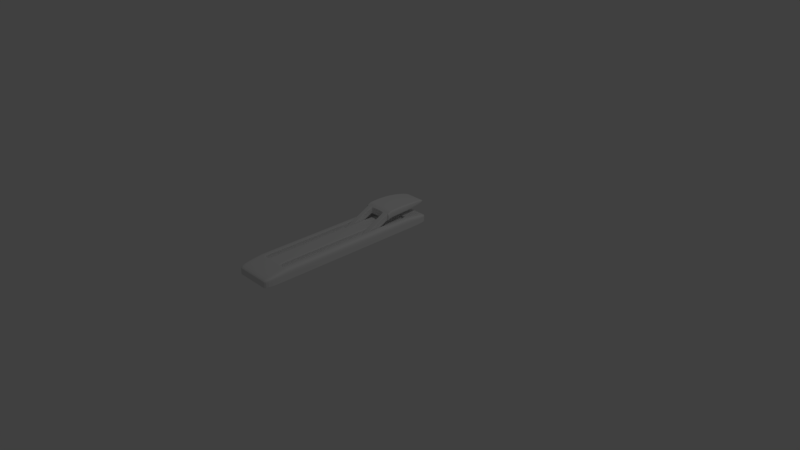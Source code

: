 # Source: ovisalpa.blend  (saved by Blender 2.79.0; exported with 4.5.12 LTS)
import bpy
from mathutils import Matrix  # noqa: F401  (used for matrix-valued properties, if any)

bpy.ops.wm.read_factory_settings(use_empty=True)
scene = bpy.context.scene
scene.name = 'Scene'

# ---- collections
col_collection_1 = bpy.data.collections.new('Collection 1'); scene.collection.children.link(col_collection_1)

# ---- materials (node trees are filled in below, after node groups)
mat_material = bpy.data.materials.new('Material')
mat_material.alpha_threshold = 0.0
mat_material.use_transparent_shadow = False
mat_material.roughness = 0.5
mat_material.line_color = (0.0, 0.0, 0.0, 1.0)

# ---- material node trees

# ---- world
world_world = bpy.data.worlds.new('World'); scene.world = world_world
world_world.color = (0.05088, 0.05088, 0.05088)
world_world.use_sun_shadow = False
world_world.sun_shadow_jitter_overblur = 0.0
world_world.cycles.sampling_method = 'MANUAL'

# ---- cameras
cam_camera = bpy.data.cameras.new('Camera')
cam_camera.clip_end = 100.0
cam_camera.lens = 35.0
cam_camera.sensor_width = 32.0
cam_camera.sensor_height = 18.0
cam_camera.ortho_scale = 7.314
cam_camera.dof.focus_distance = 0.0
cam_camera.dof.aperture_fstop = 128.0

# ---- lights
light_lamp = bpy.data.lights.new('Lamp', 'POINT')
light_lamp.transmission_factor = 0.0
light_lamp.cutoff_distance = 30.0
light_lamp.energy = 100.0
light_lamp.shadow_buffer_clip_start = 1.001
light_lamp.shadow_soft_size = 0.1
light_lamp.shadow_maximum_resolution = 0.006
light_lamp.use_absolute_resolution = True

# ---- meshes
me_cube_001 = bpy.data.meshes.new('Cube.001')
me_cube_001.from_pydata([(-0.1818, -0.05859, -1.0), (-0.1818, -0.05859, -0.8941), (-0.09834, 0.7606, -0.9671), (-0.09834, 0.7606, -0.927), (0.3098, -0.05859, -1.0), (0.3098, -0.05859, -0.8941), (0.2268, 0.7606, -0.9671), (0.2268, 0.7606, -0.927), (-0.08722, 0.7606, -0.9671), (-0.08722, 0.7606, -0.927), (-0.1512, -0.05859, -1.0), (-0.1512, -0.05859, -0.8941), (0.214, 0.7606, -0.927), (0.2794, -0.05859, -1.0), (0.214, 0.7606, -0.9671), (0.2794, -0.05859, -0.8941), (-0.1818, 0.408, -0.9704), (-0.1818, 0.408, -0.8575), (0.3098, 0.408, -0.9704), (0.3098, 0.408, -0.8575), (-0.1512, 0.408, -0.8575), (-0.1535, 0.4053, -0.9634), (0.2794, 0.408, -0.8575), (0.2771, 0.4106, -0.9643), (-0.1818, 0.01293, -0.9704), (0.3098, 0.01293, -0.8575), (-0.1512, 0.01293, -0.8575), (-0.1488, 0.01041, -0.9766), (0.2794, 0.01293, -0.8575), (0.2817, 0.01571, -0.9775), (-0.1818, 0.01293, -0.8575), (0.3098, 0.01293, -0.9704), (0.1509, 0.7606, -0.9671), (0.1892, -0.05859, -0.8941), (0.1509, 0.7606, -0.927), (0.1892, -0.05859, -1.0), (0.1869, 0.4095, -0.9359), (0.1892, 0.408, -0.8575), (0.1916, 0.0146, -0.9491), (0.1892, 0.01293, -0.8575), (-0.03125, 0.7606, -0.9671), (-0.07115, -0.05859, -0.8941), (-0.07347, 0.4063, -0.9354), (-0.06881, 0.01139, -0.9486), (-0.03125, 0.7606, -0.927), (-0.07115, -0.05859, -1.0), (-0.07115, 0.408, -0.8575), (-0.07115, 0.01293, -0.8575), (-0.07115, -0.6283, -1.162), (-0.1512, -0.6283, -1.162), (-0.1512, -0.6283, -1.268), (0.1892, -0.6283, -1.268), (0.2794, -0.6283, -1.268), (0.2794, -0.6283, -1.162), (0.1892, -0.6283, -1.162), (-0.07115, -0.6283, -1.268), (-0.07115, -0.6283, -1.268), (-0.1512, -0.6283, -1.268), (-0.1512, -0.6283, -1.162), (-0.07115, -0.6283, -1.162), (-0.03125, 0.7606, -0.9671), (-0.07115, -0.05859, -0.8941), (-0.07347, 0.4063, -0.9513), (-0.06881, 0.01139, -0.9645), (-0.03125, 0.7606, -0.927), (-0.07115, -0.05859, -1.0), (-0.07115, 0.408, -0.8575), (-0.07115, 0.01293, -0.8575), (-0.07115, -0.6283, -1.162), (-0.07115, -0.6283, -1.268), (-0.07115, -0.6283, -1.162), (-0.07115, -0.6283, -1.268), (0.1509, 0.7606, -0.927), (0.1892, -0.05859, -1.0), (0.1892, 0.408, -0.8575), (0.1892, 0.01293, -0.8575), (0.1509, 0.7606, -0.9671), (0.1892, -0.05859, -0.8941), (0.1869, 0.4095, -0.9519), (0.1916, 0.0146, -0.9651), (0.1892, -0.6283, -1.268), (0.1892, -0.6283, -1.162), (-0.08722, 0.7606, -0.9671), (-0.1512, -0.05859, -0.8941), (-0.1535, 0.4053, -0.9512), (-0.1488, 0.01041, -0.9643), (-0.1512, -0.6283, -1.162), (-0.1512, -0.6283, -1.268), (-0.08722, 0.7606, -0.927), (-0.1512, -0.05859, -1.0), (-0.1512, 0.408, -0.8575), (-0.1512, 0.01293, -0.8575), (-0.1512, -0.6283, -1.268), (-0.1512, -0.6283, -1.162), (0.214, 0.7606, -0.927), (0.2794, -0.05859, -1.0), (0.2794, 0.408, -0.8575), (0.2794, 0.01293, -0.8575), (0.2794, -0.6283, -1.268), (0.214, 0.7606, -0.9671), (0.2794, -0.05859, -0.8941), (0.2771, 0.4106, -0.952), (0.2817, 0.01571, -0.9652), (0.2794, -0.6283, -1.162), (-0.1818, -0.02283, -0.9852), (0.3098, -0.02283, -0.8758), (-0.1512, -0.02283, -0.8758), (-0.15, -0.02409, -0.9883), (0.2794, -0.02283, -0.8758), (0.2806, -0.02144, -0.9887), (-0.1818, -0.02283, -0.8758), (0.3098, -0.02283, -0.9852), (0.1904, -0.022, -0.9887), (0.1892, -0.02283, -0.8758), (-0.06998, -0.0236, -0.9884), (-0.07115, -0.02283, -0.8758), (-0.06998, -0.0236, -0.9884), (-0.07115, -0.02283, -0.8758), (0.1892, -0.02283, -0.8758), (0.1904, -0.022, -0.9887), (-0.15, -0.02409, -0.9883), (-0.1512, -0.02283, -0.8758), (0.2794, -0.02283, -0.8758), (0.2806, -0.02144, -0.9887), (-0.1818, -0.05859, -1.0), (0.3098, -0.05859, -0.8941), (-0.1512, -0.05859, -0.8941), (-0.1512, -0.05859, -1.0), (0.2794, -0.05859, -0.8941), (0.2794, -0.05859, -1.0), (0.1892, -0.05859, -1.0), (0.1892, -0.05859, -0.8941), (-0.07115, -0.05859, -1.0), (-0.07115, -0.05859, -0.8941), (-0.07115, -0.05859, -1.0), (-0.07115, -0.05859, -0.8941), (0.1892, -0.05859, -0.8941), (0.1892, -0.05859, -1.0), (-0.1512, -0.05859, -1.0), (-0.1512, -0.05859, -0.8941), (0.2794, -0.05859, -0.8941), (0.2794, -0.05859, -1.0), (-0.1818, -0.05859, -0.8941), (0.3098, -0.05859, -1.0), (-0.1512, -0.09101, -1.015), (-0.07115, -0.09101, -0.9093), (-0.07115, -0.09101, -1.015), (-0.1512, -0.09101, -0.9093), (-0.07115, -0.09101, -1.015), (-0.07115, -0.09101, -0.9093), (-0.1512, -0.09101, -1.015), (-0.1512, -0.09101, -0.9093), (0.2794, -0.1053, -1.022), (0.1892, -0.1053, -1.022), (0.1892, -0.1053, -0.9161), (0.2794, -0.1053, -0.9161), (0.1892, -0.1053, -0.9161), (0.1892, -0.1053, -1.022), (0.2794, -0.1053, -0.9161), (0.2794, -0.1053, -1.022)], [], [(16, 17, 3, 2), (14, 12, 7, 6), (143, 125, 5, 4), (10, 11, 1, 0), (129, 143, 4, 13), (126, 142, 1, 11), (139, 126, 11, 83), (124, 127, 10, 0), (154, 153, 51, 54), (2, 3, 9, 8), (4, 5, 15, 13), (125, 128, 15, 5), (141, 129, 13, 95), (99, 94, 12, 14), (99, 14, 23, 101), (7, 12, 22, 19), (2, 8, 21, 16), (88, 9, 20, 90), (9, 3, 17, 20), (14, 6, 18, 23), (6, 7, 19, 18), (24, 30, 17, 16), (104, 110, 30, 24), (101, 23, 29, 102), (19, 22, 28, 25), (16, 21, 27, 24), (90, 20, 26, 91), (20, 17, 30, 26), (23, 18, 31, 29), (18, 19, 25, 31), (74, 37, 39, 75), (42, 36, 38, 43), (72, 34, 37, 74), (40, 32, 36, 42), (40, 44, 34, 32), (132, 130, 35, 45), (159, 152, 52, 98), (136, 131, 33, 77), (134, 132, 45, 65), (60, 64, 44, 40), (60, 40, 42, 62), (62, 42, 43, 63), (37, 46, 47, 39), (34, 44, 46, 37), (35, 33, 41, 45), (131, 133, 41, 33), (92, 86, 49, 50), (80, 81, 54, 51), (156, 154, 54, 81), (71, 56, 55, 69), (93, 58, 49, 86), (56, 59, 48, 55), (152, 155, 53, 52), (58, 57, 50, 49), (147, 144, 57, 58), (146, 145, 59, 56), (151, 147, 58, 93), (148, 146, 56, 71), (150, 148, 71, 87), (145, 149, 70, 59), (59, 70, 68, 48), (87, 71, 69, 92), (55, 48, 68, 69), (84, 62, 63, 85), (82, 60, 62, 84), (82, 88, 64, 60), (138, 134, 65, 89), (46, 66, 67, 47), (44, 64, 66, 46), (133, 135, 61, 41), (158, 156, 81, 103), (98, 103, 81, 80), (140, 136, 77, 100), (153, 157, 80, 51), (94, 72, 74, 96), (96, 74, 75, 97), (36, 78, 79, 38), (32, 76, 78, 36), (32, 34, 72, 76), (130, 137, 73, 35), (127, 138, 89, 10), (8, 9, 88, 82), (8, 82, 84, 21), (21, 84, 85, 27), (57, 87, 92, 50), (144, 150, 87, 57), (149, 151, 93, 70), (70, 93, 86, 68), (69, 68, 86, 92), (66, 90, 91, 67), (64, 88, 90, 66), (135, 139, 83, 61), (22, 96, 97, 28), (12, 94, 96, 22), (128, 140, 100, 15), (52, 53, 103, 98), (155, 158, 103, 53), (157, 159, 98, 80), (78, 101, 102, 79), (76, 99, 101, 78), (76, 72, 94, 99), (137, 141, 95, 73), (79, 102, 123, 119), (28, 97, 122, 108), (67, 91, 121, 117), (27, 85, 120, 107), (38, 79, 119, 112), (97, 75, 118, 122), (47, 67, 117, 115), (85, 63, 116, 120), (39, 47, 115, 113), (63, 43, 114, 116), (75, 39, 113, 118), (43, 38, 112, 114), (124, 142, 110, 104), (102, 29, 109, 123), (25, 28, 108, 105), (24, 27, 107, 104), (91, 26, 106, 121), (26, 30, 110, 106), (29, 31, 111, 109), (31, 25, 105, 111), (0, 1, 142, 124), (119, 123, 141, 137), (108, 122, 140, 128), (117, 121, 139, 135), (107, 120, 138, 127), (112, 119, 137, 130), (122, 118, 136, 140), (115, 117, 135, 133), (120, 116, 134, 138), (113, 115, 133, 131), (116, 114, 132, 134), (118, 113, 131, 136), (114, 112, 130, 132), (123, 109, 129, 141), (105, 108, 128, 125), (104, 107, 127, 124), (121, 106, 126, 139), (106, 110, 142, 126), (109, 111, 143, 129), (111, 105, 125, 143), (61, 83, 151, 149), (10, 89, 150, 144), (41, 61, 149, 145), (89, 65, 148, 150), (65, 45, 146, 148), (83, 11, 147, 151), (45, 41, 145, 146), (11, 10, 144, 147), (73, 95, 159, 157), (15, 100, 158, 155), (35, 73, 157, 153), (100, 77, 156, 158), (13, 15, 155, 152), (77, 33, 154, 156), (95, 13, 152, 159), (33, 35, 153, 154)])
me_cube_001.use_remesh_preserve_volume = False
me_cube_001.use_remesh_preserve_attributes = False
me_cube_001.use_mirror_vertex_groups = False
me_cube_001.update()
me_cube = bpy.data.meshes.new('Cube')
me_cube.from_pydata([(0.3123, 1.263, -0.1427), (0.3123, -1.368, -0.1427), (-0.2478, -1.368, -0.1427), (-0.2478, 1.263, -0.1427), (0.3123, 1.263, -0.03813), (0.3123, -1.368, -0.03813), (-0.2478, -1.368, -0.03813), (-0.2478, 1.263, -0.03813), (0.3123, -1.042, -0.1427), (-0.2478, -1.042, -0.1427), (0.3123, -1.042, 0.004955), (-0.2478, -1.042, 0.004955), (-0.2478, 0.9369, -0.1427), (-0.2478, 0.9369, 0.004955), (0.3123, 0.9369, -0.1427), (0.3123, 0.9369, 0.004955), (0.3123, 1.263, -0.07801), (0.3123, -1.368, -0.07801), (-0.2478, -1.368, -0.07801), (-0.2478, 1.263, -0.07801), (-0.2478, -1.042, -0.07801), (0.3123, -1.042, -0.07801), (0.3123, 0.9369, -0.07801), (-0.2478, 0.9369, -0.07801), (-0.2478, -1.042, -0.1427), (0.3123, -1.042, -0.1427), (0.3123, 0.9369, -0.1427), (-0.2478, 0.9369, -0.1427), (0.3123, 1.263, -0.1427), (0.3123, -1.368, -0.1427), (-0.2478, -1.368, -0.1427), (-0.2478, 1.263, -0.1427), (-0.151, 1.263, -0.1427), (-0.151, -1.368, -0.1427), (-0.151, 1.263, -0.03813), (-0.151, -1.368, -0.03813), (-0.151, -1.042, 0.004955), (-0.151, -1.042, -0.1427), (-0.151, 0.9369, -0.1427), (-0.151, 0.9369, 0.004955), (-0.151, 1.263, -0.07801), (-0.151, -1.368, -0.07801), (-0.151, -1.368, -0.1427), (-0.151, 1.263, -0.1427), (-0.06936, -1.042, 0.004955), (-0.06936, 0.9369, 0.004955), (-0.09251, 1.263, -0.1427), (-0.09252, -1.368, -0.1427), (-0.09251, 1.263, -0.03813), (-0.09252, -1.368, -0.03813), (-0.09252, -1.042, -0.1427), (-0.09251, 0.9369, -0.1427), (-0.09251, 1.263, -0.07801), (-0.09252, -1.368, -0.07801), (-0.09252, -1.368, -0.1427), (-0.09251, 1.263, -0.1427), (0.2324, -1.042, 0.004955), (0.2324, 0.9369, 0.004955), (0.2324, 1.263, -0.1427), (0.2324, -1.368, -0.1427), (0.2324, 1.263, -0.03813), (0.2324, -1.368, -0.03813), (0.2324, -1.042, -0.1427), (0.2324, 0.9369, -0.1427), (0.2324, 1.263, -0.07801), (0.2324, -1.368, -0.07801), (0.2324, -1.368, -0.1427), (0.2324, 1.263, -0.1427), (0.1696, 1.263, -0.1427), (0.1696, -1.368, -0.1427), (0.1696, 1.263, -0.03813), (0.1696, -1.368, -0.03813), (0.1696, -1.042, -0.1427), (0.1696, 0.9369, -0.1427), (0.1696, 1.263, -0.07801), (0.1696, -1.368, -0.07801), (0.1696, -1.368, -0.1427), (0.1696, 1.263, -0.1427), (0.1456, -1.042, 0.004955), (0.1456, 0.9369, 0.004955), (-0.151, 0.9369, 0.004955), (-0.151, -1.042, 0.004955), (-0.06955, -1.042, 0.004955), (-0.06955, 0.9369, 0.004955), (0.1457, -1.042, 0.004955), (0.2324, -1.042, 0.004955), (0.1457, 0.9369, 0.004955), (0.2324, 0.9369, 0.004955), (-0.151, 0.9369, -0.08306), (-0.151, -1.042, -0.08306), (-0.06955, -1.042, -0.08306), (-0.06955, 0.9369, -0.08306), (0.1457, -1.042, -0.08306), (0.2324, -1.042, -0.08306), (0.1457, 0.9369, -0.08306), (0.2324, 0.9369, -0.08306), (0.3123, 0.9369, -0.1427), (0.3123, 0.9369, 0.004955), (-0.2478, 0.9369, -0.1427), (-0.2478, 0.9369, 0.004955), (-0.2478, 0.9369, -0.07801), (0.3123, 0.9369, -0.07801), (0.3123, 0.9369, -0.1427), (-0.2478, 0.9369, -0.1427), (-0.151, 0.9369, -0.1427), (-0.151, 0.9369, 0.004955), (-0.06936, 0.9369, 0.004955), (-0.09251, 0.9369, -0.1427), (0.2324, 0.9369, -0.1427), (0.2324, 0.9369, 0.004955), (0.1696, 0.9369, -0.1427), (0.1456, 0.9369, 0.004955), (-0.151, 0.9369, 0.004955), (-0.06955, 0.9369, 0.004955), (0.2324, 0.9369, 0.004955), (0.1457, 0.9369, 0.004955), (-0.151, 0.9369, -0.08306), (-0.06955, 0.9369, -0.08306), (0.2324, 0.9369, -0.08306), (0.1457, 0.9369, -0.08306), (0.3123, -1.042, -0.1427), (0.3123, -1.042, 0.004955), (0.3123, -1.042, -0.07801), (0.3123, -1.042, -0.1427), (-0.151, -1.042, 0.004955), (-0.06936, -1.042, 0.004955), (0.2324, -1.042, 0.004955), (0.1456, -1.042, 0.004955), (-0.151, -1.042, 0.004955), (-0.06955, -1.042, 0.004955), (0.2324, -1.042, 0.004955), (0.1457, -1.042, 0.004955), (-0.151, -1.042, -0.08306), (-0.06955, -1.042, -0.08306), (0.2324, -1.042, -0.08306), (0.1457, -1.042, -0.08306), (-0.2478, -1.042, -0.1427), (-0.2478, -1.042, 0.004955), (-0.2478, -1.042, -0.07801), (-0.2478, -1.042, -0.1427), (-0.151, -1.042, -0.1427), (-0.09252, -1.042, -0.1427), (0.2324, -1.042, -0.1427), (0.1696, -1.042, -0.1427)], [], [(37, 33, 2, 9), (36, 11, 6, 35), (21, 10, 5, 17), (41, 35, 6, 18), (23, 13, 7, 19), (43, 32, 3, 31), (18, 6, 11, 20), (122, 121, 10, 21), (124, 137, 11, 36), (140, 37, 9, 136), (32, 38, 12, 3), (34, 7, 13, 39), (16, 4, 15, 22), (100, 99, 13, 23), (103, 100, 23, 27), (28, 16, 22, 26), (123, 122, 21, 25), (30, 18, 20, 24), (34, 40, 19, 7), (27, 23, 19, 31), (42, 41, 18, 30), (25, 21, 17, 29), (8, 25, 29, 1), (33, 42, 30, 2), (12, 27, 31, 3), (2, 30, 24, 9), (120, 123, 25, 8), (0, 28, 26, 14), (98, 103, 27, 12), (40, 43, 31, 19), (52, 55, 43, 40), (47, 54, 42, 33), (54, 53, 41, 42), (48, 52, 40, 34), (48, 34, 39, 45), (46, 51, 38, 32), (141, 50, 37, 140), (127, 78, 84, 131), (55, 46, 32, 43), (53, 49, 35, 41), (44, 36, 35, 49), (50, 47, 33, 37), (72, 69, 47, 50), (78, 44, 49, 71), (75, 71, 49, 53), (77, 68, 46, 55), (127, 125, 44, 78), (143, 72, 50, 141), (68, 73, 51, 46), (70, 48, 45, 79), (70, 74, 52, 48), (76, 75, 53, 54), (69, 76, 54, 47), (74, 77, 55, 52), (16, 28, 67, 64), (1, 29, 66, 59), (29, 17, 65, 66), (4, 16, 64, 60), (4, 60, 57, 15), (0, 14, 63, 58), (120, 8, 62, 142), (121, 126, 56, 10), (28, 0, 58, 67), (17, 5, 61, 65), (10, 56, 61, 5), (8, 1, 59, 62), (64, 67, 77, 74), (59, 66, 76, 69), (66, 65, 75, 76), (60, 64, 74, 70), (60, 70, 79, 57), (58, 63, 73, 68), (142, 62, 72, 143), (57, 79, 86, 87), (67, 58, 68, 77), (65, 61, 71, 75), (56, 78, 71, 61), (62, 59, 69, 72), (113, 83, 91, 117), (87, 86, 94, 95), (45, 39, 80, 83), (109, 57, 87, 114), (124, 36, 81, 128), (78, 56, 85, 84), (36, 44, 82, 81), (106, 45, 83, 113), (133, 132, 89, 90), (134, 135, 92, 93), (81, 82, 90, 89), (114, 87, 95, 118), (84, 85, 93, 92), (83, 80, 88, 91), (128, 81, 89, 132), (131, 84, 92, 135), (86, 115, 119, 94), (80, 112, 116, 88), (130, 114, 118, 134), (95, 94, 119, 118), (91, 88, 116, 117), (125, 106, 113, 129), (39, 105, 112, 80), (126, 109, 114, 130), (129, 113, 117, 133), (63, 108, 110, 73), (15, 57, 109, 97), (14, 96, 108, 63), (73, 110, 107, 51), (79, 45, 106, 111), (79, 111, 115, 86), (51, 107, 104, 38), (136, 139, 103, 98), (14, 26, 102, 96), (26, 22, 101, 102), (139, 138, 100, 103), (138, 137, 99, 100), (38, 104, 98, 12), (39, 13, 99, 105), (22, 15, 97, 101), (20, 11, 137, 138), (24, 20, 138, 139), (9, 24, 139, 136), (82, 129, 133, 90), (56, 126, 130, 85), (44, 125, 129, 82), (85, 130, 134, 93), (115, 131, 135, 119), (112, 128, 132, 116), (118, 119, 135, 134), (117, 116, 132, 133), (105, 124, 128, 112), (108, 142, 143, 110), (97, 109, 126, 121), (96, 120, 142, 108), (110, 143, 141, 107), (111, 106, 125, 127), (111, 127, 131, 115), (107, 141, 140, 104), (96, 102, 123, 120), (102, 101, 122, 123), (104, 140, 136, 98), (105, 99, 137, 124), (101, 97, 121, 122)])
me_cube.materials.append(mat_material)
me_cube.use_remesh_preserve_volume = False
me_cube.use_remesh_preserve_attributes = False
me_cube.use_mirror_vertex_groups = False
me_cube.update()

# ---- objects
ob_cube_001 = bpy.data.objects.new('Cube.001', me_cube_001)
ob_cube = bpy.data.objects.new('Cube', me_cube)
ob_lamp = bpy.data.objects.new('Lamp', light_lamp)
ob_camera = bpy.data.objects.new('Camera', cam_camera)

# ---- transforms, parenting, visibility, modifiers, constraints
ob_cube_001.location = (-0.2837, 0.4101, 1.198)
ob_cube_001.scale = (0.8552, 0.8552, 0.8552)
ob_cube_001.lineart.crease_threshold = 0.0
_m = ob_cube_001.modifiers.new('Subsurf', 'SUBSURF')
_m.uv_smooth = 'PRESERVE_CORNERS'
_m.quality = 2
_m.levels = 2
_m.show_only_control_edges = False
ob_cube.location = (-0.2723, -0.2635, 0.2861)
ob_cube.lock_rotations_4d = False
ob_cube.empty_display_type = 'ARROWS'
ob_cube.lineart.crease_threshold = 0.0
_m = ob_cube.modifiers.new('Subsurf', 'SUBSURF')
_m.uv_smooth = 'PRESERVE_CORNERS'
_m.quality = 2
_m.levels = 2
_m.show_only_control_edges = False
ob_lamp.location = (4.076, 1.005, 5.904)
ob_lamp.rotation_euler = (0.6503, 0.05522, 1.866)
ob_lamp.lock_rotations_4d = False
ob_lamp.empty_display_type = 'ARROWS'
ob_lamp.color = (0.0, 0.0, 0.0, 0.0)
ob_lamp.lineart.crease_threshold = 0.0
ob_camera.location = (7.481, -6.508, 5.344)
ob_camera.rotation_euler = (1.109, 0.0, 0.8149)
ob_camera.lock_rotations_4d = False
ob_camera.empty_display_type = 'ARROWS'
ob_camera.color = (0.0, 0.0, 0.0, 0.0)
ob_camera.display_type = 'WIRE'
ob_camera.lineart.crease_threshold = 0.0

# ---- collection membership
col_collection_1.objects.link(ob_cube_001)
col_collection_1.objects.link(ob_cube)
col_collection_1.objects.link(ob_lamp)
col_collection_1.objects.link(ob_camera)

# ---- scene / render settings (as saved in the file)
scene.camera = ob_camera
scene.frame_start = 1; scene.frame_end = 250; scene.frame_set(1)
scene.render.engine = 'BLENDER_EEVEE_NEXT'
scene.render.resolution_percentage = 50
scene.render.dither_intensity = 0.0
scene.cycles.use_denoising = False
scene.cycles.samples = 128
scene.cycles.sampling_pattern = 'TABULATED_SOBOL'
scene.cycles.use_adaptive_sampling = False
scene.cycles.use_light_tree = False
scene.cycles.blur_glossy = 0.0
scene.cycles.sample_clamp_indirect = 0.0
scene.view_settings.view_transform = 'Standard'
bpy.context.view_layer.update()
